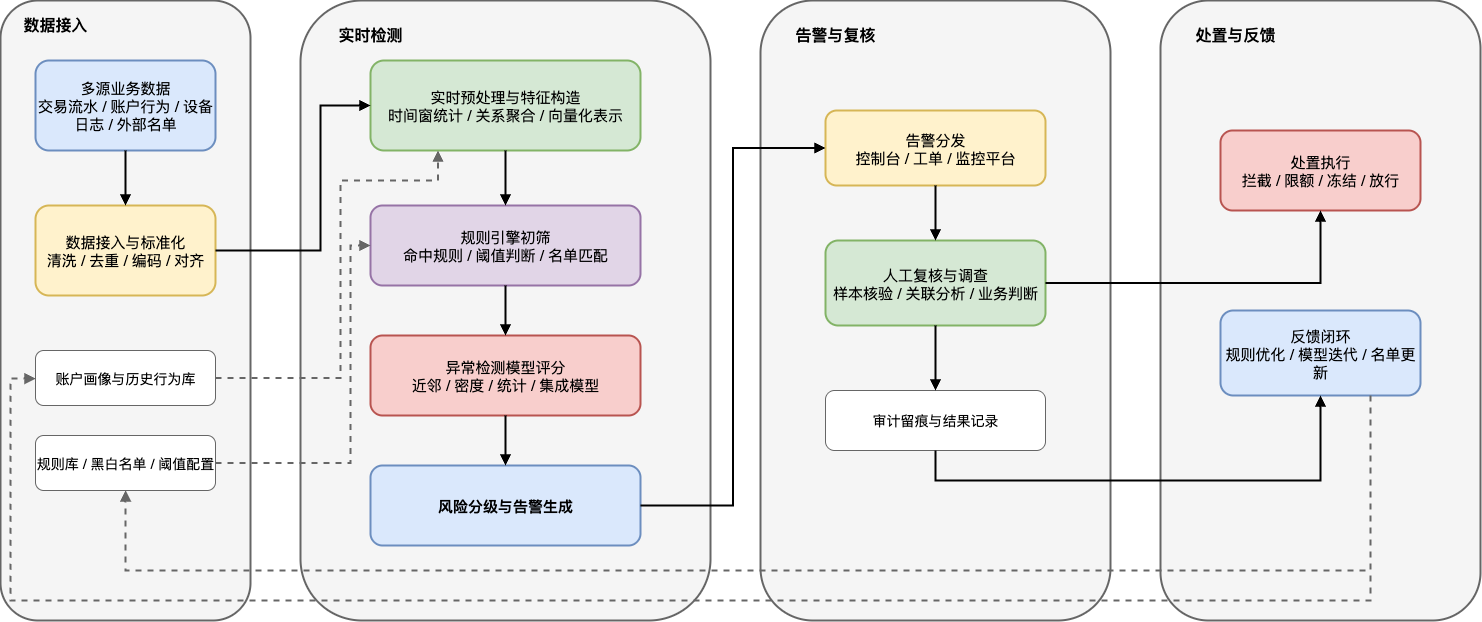

The diagram above was exported from draw.io. Its source (the exported page's mxGraphModel, read from the mxfile embedded in the PNG):
<mxGraphModel dx="1720" dy="1073" grid="1" gridSize="10" guides="1" tooltips="1" connect="1" arrows="1" fold="1" page="1" pageScale="1" pageWidth="1600" pageHeight="900" math="0" shadow="0">
  <root>
    <mxCell id="0" />
    <mxCell id="1" parent="0" />
    <mxCell id="g1" value="" style="rounded=1;whiteSpace=wrap;html=1;fillColor=#f5f5f5;strokeColor=#666666;strokeWidth=2;fontSize=16;fontStyle=1;" parent="1" vertex="1">
      <mxGeometry x="40" y="110" width="250" height="620" as="geometry" />
    </mxCell>
    <mxCell id="g2" value="" style="rounded=1;whiteSpace=wrap;html=1;fillColor=#f5f5f5;strokeColor=#666666;strokeWidth=2;fontSize=16;fontStyle=1;" parent="1" vertex="1">
      <mxGeometry x="340" y="110" width="410" height="620" as="geometry" />
    </mxCell>
    <mxCell id="g3" value="" style="rounded=1;whiteSpace=wrap;html=1;fillColor=#f5f5f5;strokeColor=#666666;strokeWidth=2;fontSize=16;fontStyle=1;" parent="1" vertex="1">
      <mxGeometry x="800" y="110" width="350" height="620" as="geometry" />
    </mxCell>
    <mxCell id="g4" value="" style="rounded=1;whiteSpace=wrap;html=1;fillColor=#f5f5f5;strokeColor=#666666;strokeWidth=2;fontSize=16;fontStyle=1;" parent="1" vertex="1">
      <mxGeometry x="1200" y="110" width="320" height="620" as="geometry" />
    </mxCell>
    <mxCell id="n1" value="多源业务数据&#10;交易流水 / 账户行为 / 设备日志 / 外部名单" style="rounded=1;whiteSpace=wrap;html=1;fillColor=#dae8fc;strokeColor=#6c8ebf;strokeWidth=2;fontSize=15;" parent="1" vertex="1">
      <mxGeometry x="75" y="170" width="180" height="90" as="geometry" />
    </mxCell>
    <mxCell id="n2" value="数据接入与标准化&#10;清洗 / 去重 / 编码 / 对齐" style="rounded=1;whiteSpace=wrap;html=1;fillColor=#fff2cc;strokeColor=#d6b656;strokeWidth=2;fontSize=15;" parent="1" vertex="1">
      <mxGeometry x="75" y="315" width="180" height="90" as="geometry" />
    </mxCell>
    <mxCell id="n3" value="账户画像与历史行为库" style="rounded=1;whiteSpace=wrap;html=1;fillColor=#ffffff;strokeColor=#666666;fontSize=14;" parent="1" vertex="1">
      <mxGeometry x="75" y="460" width="180" height="55" as="geometry" />
    </mxCell>
    <mxCell id="n4" value="规则库 / 黑白名单 / 阈值配置" style="rounded=1;whiteSpace=wrap;html=1;fillColor=#ffffff;strokeColor=#666666;fontSize=14;" parent="1" vertex="1">
      <mxGeometry x="75" y="545" width="180" height="55" as="geometry" />
    </mxCell>
    <mxCell id="n5" value="实时预处理与特征构造&#10;时间窗统计 / 关系聚合 / 向量化表示" style="rounded=1;whiteSpace=wrap;html=1;fillColor=#d5e8d4;strokeColor=#82b366;strokeWidth=2;fontSize=15;" parent="1" vertex="1">
      <mxGeometry x="410" y="170" width="270" height="90" as="geometry" />
    </mxCell>
    <mxCell id="n6" value="规则引擎初筛&#10;命中规则 / 阈值判断 / 名单匹配" style="rounded=1;whiteSpace=wrap;html=1;fillColor=#e1d5e7;strokeColor=#9673a6;strokeWidth=2;fontSize=15;" parent="1" vertex="1">
      <mxGeometry x="410" y="315" width="270" height="80" as="geometry" />
    </mxCell>
    <mxCell id="n7" value="异常检测模型评分&#10;近邻 / 密度 / 统计 / 集成模型" style="rounded=1;whiteSpace=wrap;html=1;fillColor=#f8cecc;strokeColor=#b85450;strokeWidth=2;fontSize=15;" parent="1" vertex="1">
      <mxGeometry x="410" y="445" width="270" height="80" as="geometry" />
    </mxCell>
    <mxCell id="n8" value="风险分级与告警生成" style="rounded=1;whiteSpace=wrap;html=1;fillColor=#dae8fc;strokeColor=#6c8ebf;strokeWidth=2;fontSize=15;fontStyle=1;" parent="1" vertex="1">
      <mxGeometry x="410" y="575" width="270" height="80" as="geometry" />
    </mxCell>
    <mxCell id="n9" value="告警分发&#10;控制台 / 工单 / 监控平台" style="rounded=1;whiteSpace=wrap;html=1;fillColor=#fff2cc;strokeColor=#d6b656;strokeWidth=2;fontSize=15;" parent="1" vertex="1">
      <mxGeometry x="865" y="220" width="220" height="75" as="geometry" />
    </mxCell>
    <mxCell id="n10" value="人工复核与调查&#10;样本核验 / 关联分析 / 业务判断" style="rounded=1;whiteSpace=wrap;html=1;fillColor=#d5e8d4;strokeColor=#82b366;strokeWidth=2;fontSize=15;" parent="1" vertex="1">
      <mxGeometry x="865" y="350" width="220" height="85" as="geometry" />
    </mxCell>
    <mxCell id="n11" value="审计留痕与结果记录" style="rounded=1;whiteSpace=wrap;html=1;fillColor=#ffffff;strokeColor=#666666;fontSize=14;" parent="1" vertex="1">
      <mxGeometry x="865" y="500" width="220" height="60" as="geometry" />
    </mxCell>
    <mxCell id="n12" value="处置执行&#10;拦截 / 限额 / 冻结 / 放行" style="rounded=1;whiteSpace=wrap;html=1;fillColor=#f8cecc;strokeColor=#b85450;strokeWidth=2;fontSize=15;" parent="1" vertex="1">
      <mxGeometry x="1260" y="240" width="200" height="80" as="geometry" />
    </mxCell>
    <mxCell id="n13" value="反馈闭环&#10;规则优化 / 模型迭代 / 名单更新" style="rounded=1;whiteSpace=wrap;html=1;fillColor=#dae8fc;strokeColor=#6c8ebf;strokeWidth=2;fontSize=15;" parent="1" vertex="1">
      <mxGeometry x="1260" y="420" width="200" height="85" as="geometry" />
    </mxCell>
    <mxCell id="e1" style="edgeStyle=orthogonalEdgeStyle;rounded=0;html=1;strokeWidth=2;endArrow=block;endFill=1;" parent="1" source="n1" target="n2" edge="1">
      <mxGeometry relative="1" as="geometry" />
    </mxCell>
    <mxCell id="e2" style="edgeStyle=orthogonalEdgeStyle;rounded=0;html=1;strokeWidth=2;endArrow=block;endFill=1;" parent="1" source="n2" target="n5" edge="1">
      <mxGeometry relative="1" as="geometry">
        <Array as="points">
          <mxPoint x="360" y="360" />
          <mxPoint x="360" y="215" />
        </Array>
      </mxGeometry>
    </mxCell>
    <mxCell id="e3" style="edgeStyle=orthogonalEdgeStyle;rounded=0;html=1;strokeWidth=2;endArrow=block;endFill=1;" parent="1" source="n5" target="n6" edge="1">
      <mxGeometry relative="1" as="geometry" />
    </mxCell>
    <mxCell id="e4" style="edgeStyle=orthogonalEdgeStyle;rounded=0;html=1;strokeWidth=2;endArrow=block;endFill=1;" parent="1" source="n6" target="n7" edge="1">
      <mxGeometry relative="1" as="geometry" />
    </mxCell>
    <mxCell id="e5" style="edgeStyle=orthogonalEdgeStyle;rounded=0;html=1;strokeWidth=2;endArrow=block;endFill=1;" parent="1" source="n7" target="n8" edge="1">
      <mxGeometry relative="1" as="geometry" />
    </mxCell>
    <mxCell id="e6" style="edgeStyle=orthogonalEdgeStyle;rounded=0;html=1;strokeWidth=2;endArrow=block;endFill=1;entryX=0;entryY=0.5;entryDx=0;entryDy=0;" parent="1" source="n8" target="n9" edge="1">
      <mxGeometry relative="1" as="geometry" />
    </mxCell>
    <mxCell id="e7" style="edgeStyle=orthogonalEdgeStyle;rounded=0;html=1;strokeWidth=2;endArrow=block;endFill=1;" parent="1" source="n9" target="n10" edge="1">
      <mxGeometry relative="1" as="geometry" />
    </mxCell>
    <mxCell id="e8" style="edgeStyle=orthogonalEdgeStyle;rounded=0;html=1;strokeWidth=2;endArrow=block;endFill=1;" parent="1" source="n10" target="n12" edge="1">
      <mxGeometry relative="1" as="geometry" />
    </mxCell>
    <mxCell id="e9" style="edgeStyle=orthogonalEdgeStyle;rounded=0;html=1;strokeWidth=2;endArrow=block;endFill=1;" parent="1" source="n10" target="n11" edge="1">
      <mxGeometry relative="1" as="geometry" />
    </mxCell>
    <mxCell id="e10" style="edgeStyle=orthogonalEdgeStyle;rounded=0;html=1;strokeWidth=2;endArrow=block;endFill=1;entryX=0.5;entryY=1;entryDx=0;entryDy=0;" parent="1" source="n11" target="n13" edge="1">
      <mxGeometry relative="1" as="geometry">
        <Array as="points">
          <mxPoint x="975" y="590" />
          <mxPoint x="1360" y="590" />
        </Array>
      </mxGeometry>
    </mxCell>
    <mxCell id="e11" style="edgeStyle=orthogonalEdgeStyle;rounded=0;html=1;strokeWidth=2;dashed=1;endArrow=block;endFill=1;strokeColor=#666666;" parent="1" source="n13" target="n3" edge="1">
      <mxGeometry relative="1" as="geometry">
        <Array as="points">
          <mxPoint x="1410" y="710" />
          <mxPoint x="50" y="710" />
          <mxPoint x="50" y="488" />
        </Array>
      </mxGeometry>
    </mxCell>
    <mxCell id="e12" style="edgeStyle=orthogonalEdgeStyle;rounded=0;html=1;strokeWidth=2;dashed=1;endArrow=block;endFill=1;strokeColor=#666666;exitX=0.75;exitY=1;exitDx=0;exitDy=0;" parent="1" source="n13" target="n4" edge="1">
      <mxGeometry relative="1" as="geometry">
        <Array as="points">
          <mxPoint x="1410" y="680" />
          <mxPoint x="165" y="680" />
        </Array>
      </mxGeometry>
    </mxCell>
    <mxCell id="e13" style="edgeStyle=orthogonalEdgeStyle;rounded=0;html=1;strokeWidth=2;dashed=1;endArrow=block;endFill=1;strokeColor=#666666;entryX=0.25;entryY=1;entryDx=0;entryDy=0;" parent="1" source="n3" target="n5" edge="1">
      <mxGeometry relative="1" as="geometry">
        <Array as="points">
          <mxPoint x="380" y="488" />
          <mxPoint x="380" y="290" />
          <mxPoint x="478" y="290" />
        </Array>
      </mxGeometry>
    </mxCell>
    <mxCell id="e14" style="edgeStyle=orthogonalEdgeStyle;rounded=0;html=1;strokeWidth=2;dashed=1;endArrow=block;endFill=1;strokeColor=#666666;" parent="1" source="n4" target="n6" edge="1">
      <mxGeometry relative="1" as="geometry">
        <Array as="points">
          <mxPoint x="390" y="573" />
          <mxPoint x="390" y="355" />
        </Array>
      </mxGeometry>
    </mxCell>
    <mxCell id="ilGotOzPPz8vIXVyQUrF-1" value="&lt;span style=&quot;font-size: 16px; font-weight: 700;&quot;&gt;数据接入&lt;/span&gt;" style="text;html=1;align=center;verticalAlign=middle;whiteSpace=wrap;rounded=0;" vertex="1" parent="1">
      <mxGeometry x="50" y="120" width="90" height="30" as="geometry" />
    </mxCell>
    <mxCell id="ilGotOzPPz8vIXVyQUrF-2" value="&lt;span style=&quot;font-size: 16px; font-weight: 700;&quot;&gt;实时检测&lt;/span&gt;" style="text;html=1;align=center;verticalAlign=middle;whiteSpace=wrap;rounded=0;" vertex="1" parent="1">
      <mxGeometry x="370" y="130" width="80" height="30" as="geometry" />
    </mxCell>
    <mxCell id="ilGotOzPPz8vIXVyQUrF-3" value="&lt;span style=&quot;font-size: 16px; font-weight: 700;&quot;&gt;处置与反馈&lt;/span&gt;" style="text;html=1;align=center;verticalAlign=middle;whiteSpace=wrap;rounded=0;" vertex="1" parent="1">
      <mxGeometry x="1230" y="130" width="90" height="30" as="geometry" />
    </mxCell>
    <mxCell id="ilGotOzPPz8vIXVyQUrF-4" value="&lt;span style=&quot;font-size: 16px; font-weight: 700;&quot;&gt;告警与复核&lt;/span&gt;" style="text;html=1;align=center;verticalAlign=middle;whiteSpace=wrap;rounded=0;" vertex="1" parent="1">
      <mxGeometry x="820" y="130" width="110" height="30" as="geometry" />
    </mxCell>
  </root>
</mxGraphModel>